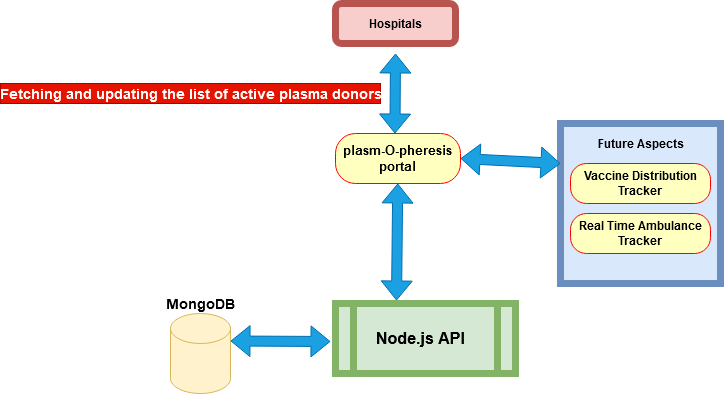

The diagram above was exported from draw.io. Its source (the exported page's mxGraphModel, read from the mxfile embedded in the PNG):
<mxGraphModel dx="1038" dy="547" grid="1" gridSize="10" guides="1" tooltips="1" connect="1" arrows="1" fold="1" page="1" pageScale="1" pageWidth="850" pageHeight="1100" math="0" shadow="0">
  <root>
    <mxCell id="0" />
    <mxCell id="1" parent="0" />
    <mxCell id="UXejyfXxXMPoMmH3r7qk-23" value="" style="rounded=1;whiteSpace=wrap;html=1;strokeWidth=7;fillColor=#f8cecc;strokeColor=#b85450;" vertex="1" parent="1">
      <mxGeometry x="405" y="120" width="120" height="40" as="geometry" />
    </mxCell>
    <mxCell id="UXejyfXxXMPoMmH3r7qk-25" value="" style="shape=process;whiteSpace=wrap;html=1;backgroundOutline=1;strokeWidth=7;fillColor=#d5e8d4;strokeColor=#82b366;" vertex="1" parent="1">
      <mxGeometry x="405" y="420" width="180" height="70" as="geometry" />
    </mxCell>
    <mxCell id="UXejyfXxXMPoMmH3r7qk-11" value="&lt;font style=&quot;font-size: 16px&quot;&gt;&lt;b&gt;Node.js API&lt;/b&gt;&lt;/font&gt;" style="text;html=1;align=center;verticalAlign=middle;resizable=0;points=[];autosize=1;" vertex="1" parent="1">
      <mxGeometry x="440" y="445" width="100" height="20" as="geometry" />
    </mxCell>
    <mxCell id="UXejyfXxXMPoMmH3r7qk-2" value="" style="shape=cylinder3;whiteSpace=wrap;html=1;boundedLbl=1;backgroundOutline=1;size=15;fillColor=#fff2cc;strokeColor=#d6b656;direction=east;" vertex="1" parent="1">
      <mxGeometry x="240" y="430" width="60" height="80" as="geometry" />
    </mxCell>
    <mxCell id="UXejyfXxXMPoMmH3r7qk-5" value="" style="shape=flexArrow;endArrow=classic;startArrow=classic;html=1;exitX=1;exitY=0;exitDx=0;exitDy=27.5;exitPerimeter=0;fillColor=#1ba1e2;strokeColor=#006EAF;" edge="1" parent="1" source="UXejyfXxXMPoMmH3r7qk-2">
      <mxGeometry width="50" height="50" relative="1" as="geometry">
        <mxPoint x="210" y="360" as="sourcePoint" />
        <mxPoint x="400" y="458" as="targetPoint" />
      </mxGeometry>
    </mxCell>
    <mxCell id="UXejyfXxXMPoMmH3r7qk-9" value="" style="shape=flexArrow;endArrow=classic;startArrow=classic;html=1;exitX=0.5;exitY=0;exitDx=0;exitDy=0;" edge="1" parent="1" source="UXejyfXxXMPoMmH3r7qk-18">
      <mxGeometry width="50" height="50" relative="1" as="geometry">
        <mxPoint x="470" y="390" as="sourcePoint" />
        <mxPoint x="465" y="300" as="targetPoint" />
      </mxGeometry>
    </mxCell>
    <mxCell id="UXejyfXxXMPoMmH3r7qk-13" value="" style="shape=flexArrow;endArrow=classic;startArrow=classic;html=1;exitX=0.495;exitY=0;exitDx=0;exitDy=0;exitPerimeter=0;fillColor=#1ba1e2;strokeColor=#006EAF;" edge="1" parent="1">
      <mxGeometry width="50" height="50" relative="1" as="geometry">
        <mxPoint x="464.45000000000005" y="250" as="sourcePoint" />
        <mxPoint x="465" y="170" as="targetPoint" />
      </mxGeometry>
    </mxCell>
    <mxCell id="UXejyfXxXMPoMmH3r7qk-17" value="&lt;b&gt;Hospitals&lt;/b&gt;" style="text;html=1;align=center;verticalAlign=middle;resizable=0;points=[];autosize=1;strokeWidth=7;" vertex="1" parent="1">
      <mxGeometry x="430" y="130" width="70" height="20" as="geometry" />
    </mxCell>
    <mxCell id="UXejyfXxXMPoMmH3r7qk-18" value="&lt;font style=&quot;font-size: 13px&quot;&gt;&lt;b&gt;plasm-O-pheresis portal&lt;/b&gt;&lt;/font&gt;" style="rounded=1;whiteSpace=wrap;html=1;arcSize=40;fontColor=#000000;fillColor=#ffffc0;strokeColor=#ff0000;" vertex="1" parent="1">
      <mxGeometry x="405" y="250" width="125" height="50" as="geometry" />
    </mxCell>
    <mxCell id="UXejyfXxXMPoMmH3r7qk-20" value="" style="shape=flexArrow;endArrow=classic;startArrow=classic;html=1;exitX=0.339;exitY=-0.043;exitDx=0;exitDy=0;fillColor=#1ba1e2;strokeColor=#006EAF;exitPerimeter=0;" edge="1" parent="1" source="UXejyfXxXMPoMmH3r7qk-25" target="UXejyfXxXMPoMmH3r7qk-18">
      <mxGeometry width="50" height="50" relative="1" as="geometry">
        <mxPoint x="465" y="400" as="sourcePoint" />
        <mxPoint x="465" y="300" as="targetPoint" />
      </mxGeometry>
    </mxCell>
    <mxCell id="UXejyfXxXMPoMmH3r7qk-27" value="&lt;font style=&quot;font-size: 14px&quot;&gt;&lt;b&gt;MongoDB&lt;/b&gt;&lt;/font&gt;" style="text;html=1;align=center;verticalAlign=middle;resizable=0;points=[];autosize=1;" vertex="1" parent="1">
      <mxGeometry x="230" y="410" width="80" height="20" as="geometry" />
    </mxCell>
    <mxCell id="UXejyfXxXMPoMmH3r7qk-28" value="" style="whiteSpace=wrap;html=1;aspect=fixed;strokeWidth=7;fillColor=#dae8fc;strokeColor=#6c8ebf;" vertex="1" parent="1">
      <mxGeometry x="630" y="240" width="160" height="160" as="geometry" />
    </mxCell>
    <mxCell id="UXejyfXxXMPoMmH3r7qk-29" value="&lt;b&gt;Vaccine Distribution Tracker&lt;br&gt;&lt;/b&gt;" style="rounded=1;whiteSpace=wrap;html=1;arcSize=40;fontColor=#000000;fillColor=#ffffc0;strokeColor=#ff0000;" vertex="1" parent="1">
      <mxGeometry x="640" y="280" width="140" height="40" as="geometry" />
    </mxCell>
    <mxCell id="UXejyfXxXMPoMmH3r7qk-31" value="&lt;b&gt;Real Time Ambulance Tracker&lt;br&gt;&lt;/b&gt;" style="rounded=1;whiteSpace=wrap;html=1;arcSize=40;fontColor=#000000;fillColor=#ffffc0;strokeColor=#ff0000;" vertex="1" parent="1">
      <mxGeometry x="640" y="330" width="140" height="40" as="geometry" />
    </mxCell>
    <mxCell id="UXejyfXxXMPoMmH3r7qk-35" value="&lt;b&gt;Future Aspects&lt;/b&gt;" style="text;html=1;align=center;verticalAlign=middle;resizable=0;points=[];autosize=1;" vertex="1" parent="1">
      <mxGeometry x="660" y="250" width="100" height="20" as="geometry" />
    </mxCell>
    <mxCell id="UXejyfXxXMPoMmH3r7qk-38" value="" style="shape=flexArrow;endArrow=classic;startArrow=classic;html=1;exitX=1;exitY=0.5;exitDx=0;exitDy=0;entryX=0;entryY=0.25;entryDx=0;entryDy=0;fillColor=#1ba1e2;strokeColor=#006EAF;" edge="1" parent="1" source="UXejyfXxXMPoMmH3r7qk-18" target="UXejyfXxXMPoMmH3r7qk-28">
      <mxGeometry width="50" height="50" relative="1" as="geometry">
        <mxPoint x="560" y="320" as="sourcePoint" />
        <mxPoint x="610" y="270" as="targetPoint" />
      </mxGeometry>
    </mxCell>
    <mxCell id="UXejyfXxXMPoMmH3r7qk-39" value="&lt;font style=&quot;font-size: 14px&quot;&gt;&lt;b&gt;Fetching and updating the list of active plasma donors&lt;br&gt;&lt;/b&gt;&lt;/font&gt;" style="text;html=1;align=center;verticalAlign=middle;resizable=0;points=[];autosize=1;fillColor=#e51400;strokeColor=#B20000;fontColor=#ffffff;" vertex="1" parent="1">
      <mxGeometry x="70" y="200" width="380" height="20" as="geometry" />
    </mxCell>
  </root>
</mxGraphModel>